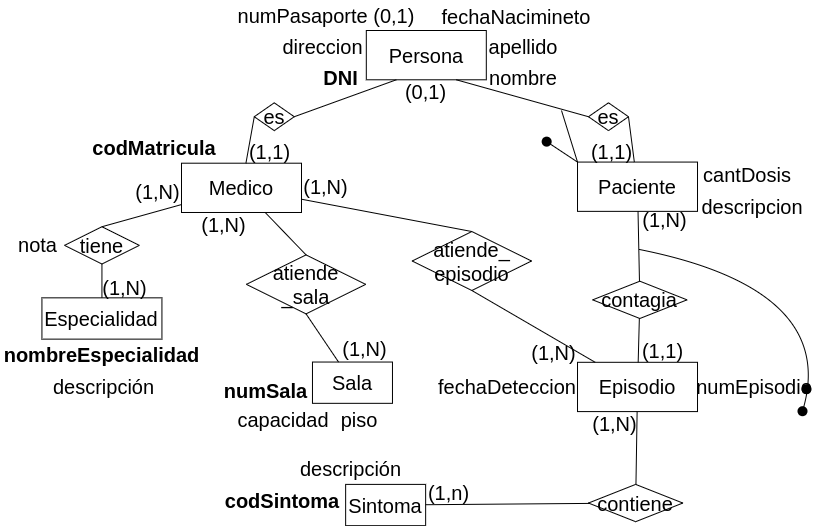

The diagram above was exported from draw.io. Its source (the exported page's mxGraphModel, read from the mxfile embedded in the PNG):
<mxGraphModel dx="1120" dy="559" grid="1" gridSize="10" guides="1" tooltips="1" connect="1" arrows="1" fold="1" page="1" pageScale="1" pageWidth="1169" pageHeight="827" math="0" shadow="0">
  <root>
    <mxCell id="0" />
    <mxCell id="1" parent="0" />
    <mxCell id="OJtkA38naQP7V83k5In0-1" value="&lt;font style=&quot;font-size: 20px;&quot;&gt;Persona&lt;/font&gt;" style="whiteSpace=wrap;html=1;align=center;fontSize=20;" vertex="1" parent="1">
      <mxGeometry x="484.81000000000006" y="109.99999999999994" width="120" height="49.29" as="geometry" />
    </mxCell>
    <mxCell id="OJtkA38naQP7V83k5In0-7" value="&lt;b style=&quot;font-size: 20px;&quot;&gt;DNI&lt;/b&gt;" style="text;html=1;strokeColor=none;fillColor=none;align=center;verticalAlign=middle;whiteSpace=wrap;rounded=0;fontSize=20;rotation=0;" vertex="1" parent="1">
      <mxGeometry x="433.5400000000001" y="141.43" width="51.27" height="31.43" as="geometry" />
    </mxCell>
    <mxCell id="OJtkA38naQP7V83k5In0-8" value="numPasaporte (0,1)" style="text;html=1;strokeColor=none;fillColor=none;align=center;verticalAlign=middle;whiteSpace=wrap;rounded=0;fontSize=20;rotation=0;" vertex="1" parent="1">
      <mxGeometry x="349.81" y="80" width="190" height="30" as="geometry" />
    </mxCell>
    <mxCell id="OJtkA38naQP7V83k5In0-9" value="apellido" style="text;html=1;strokeColor=none;fillColor=none;align=center;verticalAlign=middle;whiteSpace=wrap;rounded=0;fontSize=20;rotation=0;" vertex="1" parent="1">
      <mxGeometry x="609.15" y="110" width="66.01" height="31.43" as="geometry" />
    </mxCell>
    <mxCell id="OJtkA38naQP7V83k5In0-10" value="nombre" style="text;html=1;strokeColor=none;fillColor=none;align=center;verticalAlign=middle;whiteSpace=wrap;rounded=0;fontSize=20;rotation=0;" vertex="1" parent="1">
      <mxGeometry x="603.92" y="141.43" width="76.48" height="31.43" as="geometry" />
    </mxCell>
    <mxCell id="OJtkA38naQP7V83k5In0-12" value="&lt;font style=&quot;font-size: 20px;&quot;&gt;Medico&lt;/font&gt;" style="whiteSpace=wrap;html=1;align=center;fontSize=20;" vertex="1" parent="1">
      <mxGeometry x="300.00000000000006" y="242.69999999999993" width="120" height="49.29" as="geometry" />
    </mxCell>
    <mxCell id="OJtkA38naQP7V83k5In0-14" value="&lt;font style=&quot;font-size: 20px;&quot;&gt;Paciente&lt;/font&gt;" style="whiteSpace=wrap;html=1;align=center;fontSize=20;" vertex="1" parent="1">
      <mxGeometry x="696.01" y="241.56999999999994" width="120" height="49.29" as="geometry" />
    </mxCell>
    <mxCell id="OJtkA38naQP7V83k5In0-15" value="descripcion" style="text;html=1;strokeColor=none;fillColor=none;align=center;verticalAlign=middle;whiteSpace=wrap;rounded=0;fontSize=20;rotation=0;" vertex="1" parent="1">
      <mxGeometry x="816.01" y="270" width="110" height="31.43" as="geometry" />
    </mxCell>
    <mxCell id="OJtkA38naQP7V83k5In0-16" value="cantDosis" style="text;html=1;strokeColor=none;fillColor=none;align=center;verticalAlign=middle;whiteSpace=wrap;rounded=0;fontSize=20;rotation=0;" vertex="1" parent="1">
      <mxGeometry x="816.01" y="238.57" width="100" height="31.43" as="geometry" />
    </mxCell>
    <mxCell id="OJtkA38naQP7V83k5In0-17" value="&lt;font style=&quot;font-size: 20px;&quot;&gt;Episodio&lt;/font&gt;" style="whiteSpace=wrap;html=1;align=center;fontSize=20;" vertex="1" parent="1">
      <mxGeometry x="696.01" y="441.79999999999995" width="120" height="49.29" as="geometry" />
    </mxCell>
    <mxCell id="OJtkA38naQP7V83k5In0-18" value="numEpisodio" style="text;html=1;strokeColor=none;fillColor=none;align=center;verticalAlign=middle;whiteSpace=wrap;rounded=0;fontSize=20;rotation=0;fontStyle=0" vertex="1" parent="1">
      <mxGeometry x="816.01" y="450.7300000000001" width="113.99" height="31.43" as="geometry" />
    </mxCell>
    <mxCell id="OJtkA38naQP7V83k5In0-19" value="fechaDeteccion" style="text;html=1;strokeColor=none;fillColor=none;align=center;verticalAlign=middle;whiteSpace=wrap;rounded=0;fontSize=20;rotation=0;" vertex="1" parent="1">
      <mxGeometry x="556.01" y="450.73" width="140" height="31.43" as="geometry" />
    </mxCell>
    <mxCell id="OJtkA38naQP7V83k5In0-20" value="codSintoma" style="text;html=1;strokeColor=none;fillColor=none;align=center;verticalAlign=middle;whiteSpace=wrap;rounded=0;fontSize=20;rotation=0;fontStyle=1" vertex="1" parent="1">
      <mxGeometry x="338.14" y="563.89" width="126" height="31.43" as="geometry" />
    </mxCell>
    <mxCell id="OJtkA38naQP7V83k5In0-21" value="contagia" style="shape=rhombus;perimeter=rhombusPerimeter;whiteSpace=wrap;html=1;align=center;fontSize=20;" vertex="1" parent="1">
      <mxGeometry x="711.1800000000001" y="360.7" width="94.34" height="37.3" as="geometry" />
    </mxCell>
    <mxCell id="OJtkA38naQP7V83k5In0-22" value="descripción" style="text;html=1;strokeColor=none;fillColor=none;align=center;verticalAlign=middle;whiteSpace=wrap;rounded=0;fontSize=20;rotation=0;" vertex="1" parent="1">
      <mxGeometry x="406.51000000000005" y="532.4599999999999" width="125" height="31.43" as="geometry" />
    </mxCell>
    <mxCell id="OJtkA38naQP7V83k5In0-23" value="&lt;b&gt;codMatricula&lt;/b&gt;" style="text;html=1;strokeColor=none;fillColor=none;align=center;verticalAlign=middle;whiteSpace=wrap;rounded=0;fontSize=20;rotation=0;" vertex="1" parent="1">
      <mxGeometry x="208.14" y="211.14" width="130" height="31.43" as="geometry" />
    </mxCell>
    <mxCell id="OJtkA38naQP7V83k5In0-24" value="&lt;font style=&quot;font-size: 20px;&quot;&gt;Sala&lt;/font&gt;" style="whiteSpace=wrap;html=1;align=center;fontSize=20;" vertex="1" parent="1">
      <mxGeometry x="430.96999999999997" y="441.54" width="80" height="41.29" as="geometry" />
    </mxCell>
    <mxCell id="OJtkA38naQP7V83k5In0-25" value="&lt;font style=&quot;font-size: 20px;&quot;&gt;Sintoma&lt;/font&gt;" style="whiteSpace=wrap;html=1;align=center;fontSize=20;" vertex="1" parent="1">
      <mxGeometry x="464.1400000000001" y="563.89" width="80" height="41.29" as="geometry" />
    </mxCell>
    <mxCell id="OJtkA38naQP7V83k5In0-26" value="&lt;font style=&quot;font-size: 20px;&quot;&gt;Especialidad&lt;/font&gt;" style="whiteSpace=wrap;html=1;align=center;fontSize=20;" vertex="1" parent="1">
      <mxGeometry x="160.43" y="377.34" width="120" height="41.29" as="geometry" />
    </mxCell>
    <mxCell id="OJtkA38naQP7V83k5In0-27" value="&lt;b&gt;numSala&lt;/b&gt;" style="text;html=1;strokeColor=none;fillColor=none;align=center;verticalAlign=middle;whiteSpace=wrap;rounded=0;fontSize=20;rotation=0;" vertex="1" parent="1">
      <mxGeometry x="338.1399999999999" y="454.26000000000005" width="92.83" height="31.43" as="geometry" />
    </mxCell>
    <mxCell id="OJtkA38naQP7V83k5In0-28" value="piso" style="text;html=1;strokeColor=none;fillColor=none;align=center;verticalAlign=middle;whiteSpace=wrap;rounded=0;fontSize=20;rotation=0;" vertex="1" parent="1">
      <mxGeometry x="447.71" y="482.8300000000001" width="60" height="31.43" as="geometry" />
    </mxCell>
    <mxCell id="OJtkA38naQP7V83k5In0-29" value="capacidad" style="text;html=1;strokeColor=none;fillColor=none;align=center;verticalAlign=middle;whiteSpace=wrap;rounded=0;fontSize=20;rotation=0;" vertex="1" parent="1">
      <mxGeometry x="351.28" y="482.83" width="101.6" height="31.43" as="geometry" />
    </mxCell>
    <mxCell id="OJtkA38naQP7V83k5In0-30" value="&lt;b&gt;nombreEspecialidad&lt;/b&gt;" style="text;html=1;strokeColor=none;fillColor=none;align=center;verticalAlign=middle;whiteSpace=wrap;rounded=0;fontSize=20;rotation=0;" vertex="1" parent="1">
      <mxGeometry x="118.02999999999999" y="418.63" width="204.81" height="31.43" as="geometry" />
    </mxCell>
    <mxCell id="OJtkA38naQP7V83k5In0-31" value="descripción" style="text;html=1;strokeColor=none;fillColor=none;align=center;verticalAlign=middle;whiteSpace=wrap;rounded=0;fontSize=20;rotation=0;" vertex="1" parent="1">
      <mxGeometry x="165.43" y="450.05999999999995" width="115" height="31.43" as="geometry" />
    </mxCell>
    <mxCell id="OJtkA38naQP7V83k5In0-32" value="" style="endArrow=none;html=1;rounded=0;fontSize=20;" edge="1" parent="1" source="OJtkA38naQP7V83k5In0-14" target="OJtkA38naQP7V83k5In0-21">
      <mxGeometry width="50" height="50" relative="1" as="geometry">
        <mxPoint x="822" y="417" as="sourcePoint" />
        <mxPoint x="945" y="491" as="targetPoint" />
      </mxGeometry>
    </mxCell>
    <mxCell id="OJtkA38naQP7V83k5In0-33" value="" style="endArrow=none;html=1;rounded=0;fontSize=20;" edge="1" parent="1" source="OJtkA38naQP7V83k5In0-21" target="OJtkA38naQP7V83k5In0-17">
      <mxGeometry width="50" height="50" relative="1" as="geometry">
        <mxPoint x="832" y="427" as="sourcePoint" />
        <mxPoint x="955" y="501" as="targetPoint" />
      </mxGeometry>
    </mxCell>
    <mxCell id="OJtkA38naQP7V83k5In0-34" value="(1,N)" style="text;html=1;strokeColor=none;fillColor=none;align=center;verticalAlign=middle;whiteSpace=wrap;rounded=0;fontSize=20;rotation=0;" vertex="1" parent="1">
      <mxGeometry x="760" y="287.8599999999999" width="47.4" height="23.17" as="geometry" />
    </mxCell>
    <mxCell id="OJtkA38naQP7V83k5In0-35" value="(1,1)" style="text;html=1;strokeColor=none;fillColor=none;align=center;verticalAlign=middle;whiteSpace=wrap;rounded=0;fontSize=20;rotation=0;" vertex="1" parent="1">
      <mxGeometry x="758.1200000000001" y="418.62999999999994" width="47.4" height="23.17" as="geometry" />
    </mxCell>
    <mxCell id="OJtkA38naQP7V83k5In0-36" value="contiene" style="shape=rhombus;perimeter=rhombusPerimeter;whiteSpace=wrap;html=1;align=center;fontSize=20;" vertex="1" parent="1">
      <mxGeometry x="706.98" y="563.89" width="94.34" height="37.3" as="geometry" />
    </mxCell>
    <mxCell id="OJtkA38naQP7V83k5In0-37" value="" style="endArrow=none;html=1;rounded=0;fontSize=20;" edge="1" parent="1" source="OJtkA38naQP7V83k5In0-17" target="OJtkA38naQP7V83k5In0-36">
      <mxGeometry width="50" height="50" relative="1" as="geometry">
        <mxPoint x="768" y="408" as="sourcePoint" />
        <mxPoint x="767" y="470" as="targetPoint" />
      </mxGeometry>
    </mxCell>
    <mxCell id="OJtkA38naQP7V83k5In0-38" value="" style="endArrow=none;html=1;rounded=0;fontSize=20;" edge="1" parent="1" source="OJtkA38naQP7V83k5In0-36" target="OJtkA38naQP7V83k5In0-25">
      <mxGeometry width="50" height="50" relative="1" as="geometry">
        <mxPoint x="724.5" y="368.72" as="sourcePoint" />
        <mxPoint x="723.5" y="430.72" as="targetPoint" />
      </mxGeometry>
    </mxCell>
    <mxCell id="OJtkA38naQP7V83k5In0-39" value="(1,n)" style="text;html=1;strokeColor=none;fillColor=none;align=center;verticalAlign=middle;whiteSpace=wrap;rounded=0;fontSize=20;rotation=0;" vertex="1" parent="1">
      <mxGeometry x="544.1400000000001" y="560.7199999999999" width="47.4" height="23.17" as="geometry" />
    </mxCell>
    <mxCell id="OJtkA38naQP7V83k5In0-40" value="(1,N)" style="text;html=1;strokeColor=none;fillColor=none;align=center;verticalAlign=middle;whiteSpace=wrap;rounded=0;fontSize=20;rotation=0;" vertex="1" parent="1">
      <mxGeometry x="710.0000000000001" y="491.0899999999999" width="47.4" height="23.17" as="geometry" />
    </mxCell>
    <mxCell id="OJtkA38naQP7V83k5In0-41" value="" style="endArrow=none;html=1;rounded=0;fontSize=20;entryX=0.5;entryY=0;entryDx=0;entryDy=0;" edge="1" parent="1" source="OJtkA38naQP7V83k5In0-12" target="OJtkA38naQP7V83k5In0-59">
      <mxGeometry width="50" height="50" relative="1" as="geometry">
        <mxPoint x="767" y="298" as="sourcePoint" />
        <mxPoint x="396.98000000000025" y="370" as="targetPoint" />
      </mxGeometry>
    </mxCell>
    <mxCell id="OJtkA38naQP7V83k5In0-42" value="" style="endArrow=none;html=1;rounded=0;fontSize=20;exitX=0.5;exitY=1;exitDx=0;exitDy=0;" edge="1" parent="1" source="OJtkA38naQP7V83k5In0-59" target="OJtkA38naQP7V83k5In0-24">
      <mxGeometry width="50" height="50" relative="1" as="geometry">
        <mxPoint x="415.18000000000023" y="402.66999999999996" as="sourcePoint" />
        <mxPoint x="796.2" y="376.37" as="targetPoint" />
      </mxGeometry>
    </mxCell>
    <mxCell id="OJtkA38naQP7V83k5In0-43" value="atiende_&lt;br&gt;episodio" style="shape=rhombus;perimeter=rhombusPerimeter;whiteSpace=wrap;html=1;align=center;fontSize=20;" vertex="1" parent="1">
      <mxGeometry x="530.7" y="311.03" width="119.3" height="58.97" as="geometry" />
    </mxCell>
    <mxCell id="OJtkA38naQP7V83k5In0-44" value="" style="endArrow=none;html=1;rounded=0;fontSize=20;entryX=0.5;entryY=0;entryDx=0;entryDy=0;" edge="1" parent="1" source="OJtkA38naQP7V83k5In0-12" target="OJtkA38naQP7V83k5In0-43">
      <mxGeometry width="50" height="50" relative="1" as="geometry">
        <mxPoint x="321" y="408" as="sourcePoint" />
        <mxPoint x="326" y="490" as="targetPoint" />
      </mxGeometry>
    </mxCell>
    <mxCell id="OJtkA38naQP7V83k5In0-45" value="" style="endArrow=none;html=1;rounded=0;fontSize=20;exitX=0.5;exitY=1;exitDx=0;exitDy=0;" edge="1" parent="1" source="OJtkA38naQP7V83k5In0-43" target="OJtkA38naQP7V83k5In0-17">
      <mxGeometry width="50" height="50" relative="1" as="geometry">
        <mxPoint x="357" y="298" as="sourcePoint" />
        <mxPoint x="490" y="388" as="targetPoint" />
      </mxGeometry>
    </mxCell>
    <mxCell id="OJtkA38naQP7V83k5In0-46" value="(1,N)" style="text;html=1;strokeColor=none;fillColor=none;align=center;verticalAlign=middle;whiteSpace=wrap;rounded=0;fontSize=20;rotation=0;" vertex="1" parent="1">
      <mxGeometry x="648.6100000000001" y="419.91999999999996" width="47.4" height="23.17" as="geometry" />
    </mxCell>
    <mxCell id="OJtkA38naQP7V83k5In0-47" value="(1,N)" style="text;html=1;strokeColor=none;fillColor=none;align=center;verticalAlign=middle;whiteSpace=wrap;rounded=0;fontSize=20;rotation=0;" vertex="1" parent="1">
      <mxGeometry x="421.1100000000001" y="254.62999999999994" width="47.4" height="23.17" as="geometry" />
    </mxCell>
    <mxCell id="OJtkA38naQP7V83k5In0-48" value="fechaNacimineto" style="text;html=1;strokeColor=none;fillColor=none;align=center;verticalAlign=middle;whiteSpace=wrap;rounded=0;fontSize=20;rotation=0;" vertex="1" parent="1">
      <mxGeometry x="549.9999999999999" y="80.00000000000001" width="170" height="31.43" as="geometry" />
    </mxCell>
    <mxCell id="OJtkA38naQP7V83k5In0-49" value="tiene" style="shape=rhombus;perimeter=rhombusPerimeter;whiteSpace=wrap;html=1;align=center;fontSize=20;" vertex="1" parent="1">
      <mxGeometry x="183.03" y="306.22999999999996" width="74.81" height="37.3" as="geometry" />
    </mxCell>
    <mxCell id="OJtkA38naQP7V83k5In0-50" value="" style="endArrow=none;html=1;rounded=0;fontSize=20;entryX=0.5;entryY=0;entryDx=0;entryDy=0;" edge="1" parent="1" source="OJtkA38naQP7V83k5In0-12" target="OJtkA38naQP7V83k5In0-49">
      <mxGeometry width="50" height="50" relative="1" as="geometry">
        <mxPoint x="362.69" y="302.13" as="sourcePoint" />
        <mxPoint x="190.0499999999999" y="315.15999999999997" as="targetPoint" />
      </mxGeometry>
    </mxCell>
    <mxCell id="OJtkA38naQP7V83k5In0-51" value="" style="endArrow=none;html=1;rounded=0;fontSize=20;exitX=0.5;exitY=1;exitDx=0;exitDy=0;" edge="1" parent="1" source="OJtkA38naQP7V83k5In0-49" target="OJtkA38naQP7V83k5In0-26">
      <mxGeometry width="50" height="50" relative="1" as="geometry">
        <mxPoint x="405" y="308" as="sourcePoint" />
        <mxPoint x="382" y="383" as="targetPoint" />
      </mxGeometry>
    </mxCell>
    <mxCell id="OJtkA38naQP7V83k5In0-53" value="(1,N)" style="text;html=1;strokeColor=none;fillColor=none;align=center;verticalAlign=middle;whiteSpace=wrap;rounded=0;fontSize=20;rotation=0;" vertex="1" parent="1">
      <mxGeometry x="318.60000000000014" y="291.98999999999995" width="47.4" height="23.17" as="geometry" />
    </mxCell>
    <mxCell id="OJtkA38naQP7V83k5In0-54" value="(1,N)" style="text;html=1;strokeColor=none;fillColor=none;align=center;verticalAlign=middle;whiteSpace=wrap;rounded=0;fontSize=20;rotation=0;" vertex="1" parent="1">
      <mxGeometry x="460.3100000000001" y="416.22999999999996" width="47.4" height="23.17" as="geometry" />
    </mxCell>
    <mxCell id="OJtkA38naQP7V83k5In0-55" value="(1,N)" style="text;html=1;strokeColor=none;fillColor=none;align=center;verticalAlign=middle;whiteSpace=wrap;rounded=0;fontSize=20;rotation=0;" vertex="1" parent="1">
      <mxGeometry x="252.60000000000014" y="259.89" width="47.4" height="23.17" as="geometry" />
    </mxCell>
    <mxCell id="OJtkA38naQP7V83k5In0-56" value="(1,N)" style="text;html=1;strokeColor=none;fillColor=none;align=center;verticalAlign=middle;whiteSpace=wrap;rounded=0;fontSize=20;rotation=0;" vertex="1" parent="1">
      <mxGeometry x="219.55000000000013" y="355.34" width="47.4" height="23.17" as="geometry" />
    </mxCell>
    <mxCell id="OJtkA38naQP7V83k5In0-58" value="nota" style="text;html=1;strokeColor=none;fillColor=none;align=center;verticalAlign=middle;whiteSpace=wrap;rounded=0;fontSize=20;" vertex="1" parent="1">
      <mxGeometry x="130" y="311.03" width="53.03" height="26.58" as="geometry" />
    </mxCell>
    <mxCell id="OJtkA38naQP7V83k5In0-59" value="atiende&lt;br&gt;_sala" style="shape=rhombus;perimeter=rhombusPerimeter;whiteSpace=wrap;html=1;align=center;fontSize=20;" vertex="1" parent="1">
      <mxGeometry x="364.90000000000003" y="334.4" width="119.3" height="58.97" as="geometry" />
    </mxCell>
    <mxCell id="OJtkA38naQP7V83k5In0-60" value="" style="curved=1;endArrow=none;html=1;rounded=0;endFill=0;" edge="1" parent="1" source="OJtkA38naQP7V83k5In0-61">
      <mxGeometry width="50" height="50" relative="1" as="geometry">
        <mxPoint x="920" y="510" as="sourcePoint" />
        <mxPoint x="758" y="329" as="targetPoint" />
        <Array as="points">
          <mxPoint x="958" y="369" />
        </Array>
      </mxGeometry>
    </mxCell>
    <mxCell id="OJtkA38naQP7V83k5In0-61" value="" style="shape=waypoint;sketch=0;size=6;pointerEvents=1;points=[];fillColor=none;resizable=0;rotatable=0;perimeter=centerPerimeter;snapToPoint=1;strokeWidth=3;" vertex="1" parent="1">
      <mxGeometry x="911" y="480.6900000000001" width="20" height="20" as="geometry" />
    </mxCell>
    <mxCell id="OJtkA38naQP7V83k5In0-62" value="" style="shape=waypoint;sketch=0;size=6;pointerEvents=1;points=[];fillColor=none;resizable=0;rotatable=0;perimeter=centerPerimeter;snapToPoint=1;strokeWidth=3;" vertex="1" parent="1">
      <mxGeometry x="915" y="458.6900000000001" width="20" height="20" as="geometry" />
    </mxCell>
    <mxCell id="OJtkA38naQP7V83k5In0-63" value="direccion" style="text;html=1;strokeColor=none;fillColor=none;align=center;verticalAlign=middle;whiteSpace=wrap;rounded=0;fontSize=20;rotation=0;" vertex="1" parent="1">
      <mxGeometry x="400" y="110" width="83.3" height="31.43" as="geometry" />
    </mxCell>
    <mxCell id="OJtkA38naQP7V83k5In0-64" value="es" style="shape=rhombus;perimeter=rhombusPerimeter;whiteSpace=wrap;html=1;align=center;fontSize=20;" vertex="1" parent="1">
      <mxGeometry x="372.77" y="182.30999999999997" width="40" height="27.83" as="geometry" />
    </mxCell>
    <mxCell id="OJtkA38naQP7V83k5In0-65" value="es" style="shape=rhombus;perimeter=rhombusPerimeter;whiteSpace=wrap;html=1;align=center;fontSize=20;" vertex="1" parent="1">
      <mxGeometry x="706.98" y="182.30999999999997" width="40" height="27.83" as="geometry" />
    </mxCell>
    <mxCell id="OJtkA38naQP7V83k5In0-66" value="" style="endArrow=none;html=1;rounded=0;fontSize=20;entryX=1;entryY=0.5;entryDx=0;entryDy=0;exitX=0.25;exitY=1;exitDx=0;exitDy=0;" edge="1" parent="1" source="OJtkA38naQP7V83k5In0-1" target="OJtkA38naQP7V83k5In0-64">
      <mxGeometry width="50" height="50" relative="1" as="geometry">
        <mxPoint x="600" y="380" as="sourcePoint" />
        <mxPoint x="724" y="452" as="targetPoint" />
      </mxGeometry>
    </mxCell>
    <mxCell id="OJtkA38naQP7V83k5In0-67" value="" style="endArrow=none;html=1;rounded=0;fontSize=20;entryX=0;entryY=0.5;entryDx=0;entryDy=0;exitX=0.75;exitY=1;exitDx=0;exitDy=0;" edge="1" parent="1" source="OJtkA38naQP7V83k5In0-1" target="OJtkA38naQP7V83k5In0-65">
      <mxGeometry width="50" height="50" relative="1" as="geometry">
        <mxPoint x="525" y="169" as="sourcePoint" />
        <mxPoint x="423" y="206" as="targetPoint" />
      </mxGeometry>
    </mxCell>
    <mxCell id="OJtkA38naQP7V83k5In0-68" value="" style="endArrow=none;html=1;rounded=0;fontSize=20;exitX=1;exitY=0.5;exitDx=0;exitDy=0;" edge="1" parent="1" source="OJtkA38naQP7V83k5In0-65" target="OJtkA38naQP7V83k5In0-14">
      <mxGeometry width="50" height="50" relative="1" as="geometry">
        <mxPoint x="585" y="169" as="sourcePoint" />
        <mxPoint x="717" y="206" as="targetPoint" />
      </mxGeometry>
    </mxCell>
    <mxCell id="OJtkA38naQP7V83k5In0-69" value="" style="endArrow=none;html=1;rounded=0;fontSize=20;entryX=0;entryY=0.5;entryDx=0;entryDy=0;" edge="1" parent="1" source="OJtkA38naQP7V83k5In0-12" target="OJtkA38naQP7V83k5In0-64">
      <mxGeometry width="50" height="50" relative="1" as="geometry">
        <mxPoint x="595" y="179" as="sourcePoint" />
        <mxPoint x="727" y="216" as="targetPoint" />
      </mxGeometry>
    </mxCell>
    <mxCell id="OJtkA38naQP7V83k5In0-70" value="(1,1)" style="text;html=1;strokeColor=none;fillColor=none;align=center;verticalAlign=middle;whiteSpace=wrap;rounded=0;fontSize=20;rotation=0;" vertex="1" parent="1">
      <mxGeometry x="365.2000000000001" y="219.52999999999994" width="47.4" height="23.17" as="geometry" />
    </mxCell>
    <mxCell id="OJtkA38naQP7V83k5In0-71" value="(1,1)" style="text;html=1;strokeColor=none;fillColor=none;align=center;verticalAlign=middle;whiteSpace=wrap;rounded=0;fontSize=20;rotation=0;" vertex="1" parent="1">
      <mxGeometry x="706.9800000000001" y="219.52999999999994" width="47.4" height="23.17" as="geometry" />
    </mxCell>
    <mxCell id="OJtkA38naQP7V83k5In0-72" value="(0,1)" style="text;html=1;strokeColor=none;fillColor=none;align=center;verticalAlign=middle;whiteSpace=wrap;rounded=0;fontSize=20;rotation=0;" vertex="1" parent="1">
      <mxGeometry x="521.1100000000001" y="159.13999999999993" width="47.4" height="23.17" as="geometry" />
    </mxCell>
    <mxCell id="OJtkA38naQP7V83k5In0-74" value="" style="endArrow=none;html=1;rounded=0;entryX=0;entryY=0;entryDx=0;entryDy=0;" edge="1" parent="1" target="OJtkA38naQP7V83k5In0-14">
      <mxGeometry width="50" height="50" relative="1" as="geometry">
        <mxPoint x="680" y="190" as="sourcePoint" />
        <mxPoint x="660" y="250" as="targetPoint" />
      </mxGeometry>
    </mxCell>
    <mxCell id="OJtkA38naQP7V83k5In0-75" value="" style="shape=waypoint;sketch=0;size=6;pointerEvents=1;points=[];fillColor=none;resizable=0;rotatable=0;perimeter=centerPerimeter;snapToPoint=1;strokeWidth=3;" vertex="1" parent="1">
      <mxGeometry x="655.16" y="211.14000000000007" width="20" height="20" as="geometry" />
    </mxCell>
    <mxCell id="OJtkA38naQP7V83k5In0-76" value="" style="endArrow=none;html=1;rounded=0;entryX=0;entryY=0;entryDx=0;entryDy=0;" edge="1" parent="1" source="OJtkA38naQP7V83k5In0-75" target="OJtkA38naQP7V83k5In0-14">
      <mxGeometry width="50" height="50" relative="1" as="geometry">
        <mxPoint x="690" y="200" as="sourcePoint" />
        <mxPoint x="706" y="252" as="targetPoint" />
      </mxGeometry>
    </mxCell>
  </root>
</mxGraphModel>